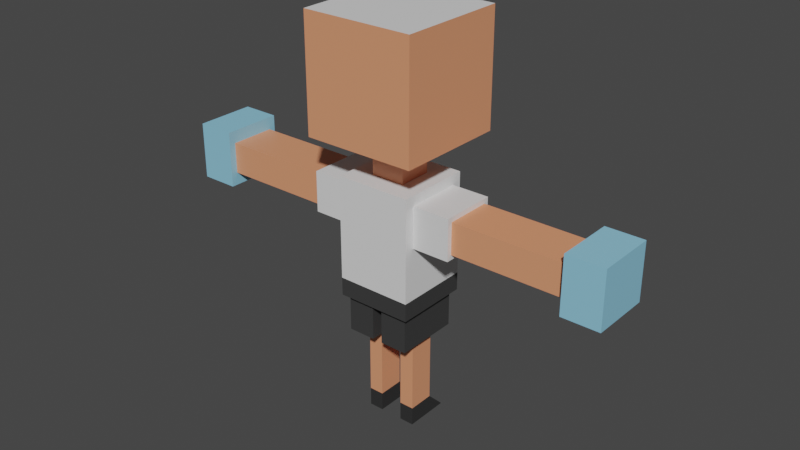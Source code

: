 # Source: baseEnemy.blend  (saved by Blender 3.6.14; exported with 4.5.12 LTS)
import bpy
from mathutils import Matrix  # noqa: F401  (used for matrix-valued properties, if any)

bpy.ops.wm.read_factory_settings(use_empty=True)
scene = bpy.context.scene
scene.name = 'Scene'

# ---- materials (node trees are filled in below, after node groups)
mat_skin = bpy.data.materials.new('skin')
mat_skin.use_transparent_shadow = False
mat_tshirt = bpy.data.materials.new('tshirt')
mat_tshirt.use_transparent_shadow = False
mat_pants = bpy.data.materials.new('pants')
mat_pants.use_transparent_shadow = False
mat_shoes = bpy.data.materials.new('shoes')
mat_shoes.use_transparent_shadow = False
mat_hand = bpy.data.materials.new('hand')
mat_hand.use_transparent_shadow = False

# ---- material node trees
mat_skin.use_nodes = True; mat_skin.node_tree.nodes.clear()
_N = mat_skin.node_tree.nodes; _L = mat_skin.node_tree.links
n0 = _N.new('ShaderNodeBsdfPrincipled'); n0.name = 'Principled BSDF'; n0.location = (10, 300)
n0.distribution = 'GGX'
n0.subsurface_method = 'RANDOM_WALK_SKIN'
n0.inputs[0].default_value = (0.8, 0.3105, 0.1604, 1.0)
n0.inputs[3].default_value = 1.45
n0.inputs[27].default_value = (0.0, 0.0, 0.0, 1.0)
n0.inputs[28].default_value = 1.0
n1 = _N.new('ShaderNodeOutputMaterial'); n1.name = 'Material Output'; n1.location = (300, 300)
_L.new(n0.outputs[0], n1.inputs[0])
n1.is_active_output = True
mat_tshirt.use_nodes = True; mat_tshirt.node_tree.nodes.clear()
_N = mat_tshirt.node_tree.nodes; _L = mat_tshirt.node_tree.links
n0 = _N.new('ShaderNodeBsdfPrincipled'); n0.name = 'Principled BSDF'; n0.location = (10, 300)
n0.distribution = 'GGX'
n0.subsurface_method = 'RANDOM_WALK_SKIN'
n0.inputs[3].default_value = 1.45
n0.inputs[27].default_value = (0.0, 0.0, 0.0, 1.0)
n0.inputs[28].default_value = 1.0
n1 = _N.new('ShaderNodeOutputMaterial'); n1.name = 'Material Output'; n1.location = (300, 300)
_L.new(n0.outputs[0], n1.inputs[0])
n1.is_active_output = True
mat_pants.use_nodes = True; mat_pants.node_tree.nodes.clear()
_N = mat_pants.node_tree.nodes; _L = mat_pants.node_tree.links
n0 = _N.new('ShaderNodeBsdfPrincipled'); n0.name = 'Principled BSDF'; n0.location = (10, 300)
n0.distribution = 'GGX'
n0.subsurface_method = 'RANDOM_WALK_SKIN'
n0.inputs[0].default_value = (0.04321, 0.04321, 0.04321, 1.0)
n0.inputs[3].default_value = 1.45
n0.inputs[27].default_value = (0.0, 0.0, 0.0, 1.0)
n0.inputs[28].default_value = 1.0
n1 = _N.new('ShaderNodeOutputMaterial'); n1.name = 'Material Output'; n1.location = (300, 300)
_L.new(n0.outputs[0], n1.inputs[0])
n1.is_active_output = True
mat_shoes.use_nodes = True; mat_shoes.node_tree.nodes.clear()
_N = mat_shoes.node_tree.nodes; _L = mat_shoes.node_tree.links
n0 = _N.new('ShaderNodeBsdfPrincipled'); n0.name = 'Principled BSDF'; n0.location = (10, 300)
n0.distribution = 'GGX'
n0.subsurface_method = 'RANDOM_WALK_SKIN'
n0.inputs[0].default_value = (0.02924, 0.02924, 0.02924, 1.0)
n0.inputs[3].default_value = 1.45
n0.inputs[27].default_value = (0.0, 0.0, 0.0, 1.0)
n0.inputs[28].default_value = 1.0
n1 = _N.new('ShaderNodeOutputMaterial'); n1.name = 'Material Output'; n1.location = (300, 300)
_L.new(n0.outputs[0], n1.inputs[0])
n1.is_active_output = True
mat_hand.use_nodes = True; mat_hand.node_tree.nodes.clear()
_N = mat_hand.node_tree.nodes; _L = mat_hand.node_tree.links
n0 = _N.new('ShaderNodeBsdfPrincipled'); n0.name = 'Principled BSDF'; n0.location = (10, 300)
n0.distribution = 'GGX'
n0.subsurface_method = 'RANDOM_WALK_SKIN'
n0.inputs[0].default_value = (0.2673, 0.6005, 0.8, 1.0)
n0.inputs[3].default_value = 1.45
n0.inputs[27].default_value = (0.0, 0.0, 0.0, 1.0)
n0.inputs[28].default_value = 1.0
n1 = _N.new('ShaderNodeOutputMaterial'); n1.name = 'Material Output'; n1.location = (300, 300)
_L.new(n0.outputs[0], n1.inputs[0])
n1.is_active_output = True

# ---- world
world_world = bpy.data.worlds.new('World'); scene.world = world_world
world_world.use_nodes = True; world_world.node_tree.nodes.clear()
_N = world_world.node_tree.nodes; _L = world_world.node_tree.links
n0 = _N.new('ShaderNodeOutputWorld'); n0.name = 'World Output'; n0.location = (300, 300)
n1 = _N.new('ShaderNodeBackground'); n1.name = 'Background'; n1.location = (10, 300)
n1.inputs[0].default_value = (0.05088, 0.05088, 0.05088, 1.0)
_L.new(n1.outputs[0], n0.inputs[0])
n0.is_active_output = True
world_world.color = (0.05088, 0.05088, 0.05088)
world_world.use_sun_shadow = False
world_world.sun_shadow_jitter_overblur = 0.0

# ---- meshes
me_cube = bpy.data.meshes.new('Cube')
me_cube.from_pydata([(-0.8655, -0.8655, -4.6), (-0.4475, -0.4475, -1.4), (-0.8655, 0.8655, -4.6), (-0.4475, 0.4475, -1.4), (-1.0, -0.7404, -1.66), (-1.0, 0.7404, -1.66), (-0.4475, -0.4475, -0.4), (-0.4475, 0.4475, -0.4), (-1.477, -1.477, -0.4), (-1.477, 1.477, -0.4), (-1.477, -1.477, 2.6), (-1.477, 1.477, 2.6), (-1.0, -0.7404, -2.74), (-1.0, 0.7404, -2.74), (-1.0, -1.0, -4.12), (-1.0, -1.0, -1.4), (-1.0, 1.0, -1.4), (-1.0, 1.0, -4.12), (-2.0, -0.6128, -2.613), (-2.0, -0.6128, -1.787), (-2.0, 0.6128, -1.787), (-2.0, 0.6128, -2.613), (-2.0, -0.7404, -2.74), (-2.0, -0.7404, -1.66), (-2.0, 0.7404, -1.66), (-2.0, 0.7404, -2.74), (-5.0, -0.6128, -2.613), (-5.0, -0.6128, -1.787), (-5.0, 0.6128, -1.787), (-5.0, 0.6128, -2.613), (-5.0, -0.7967, -2.951), (-5.0, -0.7967, -1.449), (-5.0, 0.7967, -1.449), (-5.0, 0.7967, -2.951), (-6.0, -0.6148, -2.769), (-6.0, -0.6148, -1.631), (-6.0, 0.6148, -1.631), (-6.0, 0.6148, -2.769), (-6.0, -0.7967, -2.951), (-6.0, -0.7967, -1.449), (-6.0, 0.7967, -1.449), (-6.0, 0.7967, -2.951), (-0.1345, 0.8655, -4.6), (0.0, 1.0, -1.4), (-0.1345, -0.8655, -4.6), (0.0, -1.0, -1.4), (0.0, 0.4475, -1.4), (0.0, -0.4475, -1.4), (0.0, 0.4475, -0.4), (0.0, -0.4475, -0.4), (0.0, 1.477, -0.4), (0.0, -1.477, -0.4), (0.0, 1.477, 2.6), (0.0, -1.477, 2.6), (0.0, -1.0, -4.12), (0.0, 1.0, -4.12), (-1.0, 1.0, -4.6), (-1.0, -1.0, -4.6), (0.0, 1.0, -4.6), (0.0, -1.0, -4.6), (-0.6954, 0.3477, -5.6), (-0.6954, -0.3477, -5.6), (-0.3046, 0.3477, -5.6), (-0.3046, -0.3477, -5.6), (-0.8655, 0.8655, -5.6), (-0.8655, -0.8655, -5.6), (-0.1345, 0.8655, -5.6), (-0.1345, -0.8655, -5.6), (-0.6954, 0.3477, -7.6), (-0.6954, -0.3477, -7.6), (-0.3046, 0.3477, -7.6), (-0.3046, -0.3477, -7.6), (-0.6954, 0.3477, -8.1), (-0.6954, -0.3477, -8.1), (-0.3046, 0.3477, -8.1), (-0.3046, -0.3477, -8.1), (-0.3046, 0.3477, -7.6), (-0.6954, 0.3477, -7.6), (-0.3046, 0.8477, -8.1), (-0.6954, 0.8477, -8.1)], [], [(4, 5, 24, 23), (54, 45, 15, 14), (1, 3, 16, 15), (47, 1, 15, 45), (46, 3, 7, 48), (3, 1, 6, 7), (7, 6, 8, 9), (48, 7, 9, 50), (52, 11, 10, 53), (50, 9, 11, 52), (9, 8, 10, 11), (59, 54, 14, 57), (57, 14, 17, 56), (4, 12, 14, 15), (5, 4, 15, 16), (13, 5, 16, 17), (12, 13, 17, 14), (20, 21, 29, 28), (5, 13, 25, 24), (12, 4, 23, 22), (13, 12, 22, 25), (19, 18, 22, 23), (20, 19, 23, 24), (21, 20, 24, 25), (18, 21, 25, 22), (28, 29, 33, 32), (18, 19, 27, 26), (21, 18, 26, 29), (19, 20, 28, 27), (33, 30, 38, 41), (26, 27, 31, 30), (29, 26, 30, 33), (27, 28, 32, 31), (34, 35, 36, 37), (31, 32, 40, 39), (32, 33, 41, 40), (30, 31, 39, 38), (35, 34, 38, 39), (36, 35, 39, 40), (37, 36, 40, 41), (34, 37, 41, 38), (56, 17, 55, 58), (6, 49, 51, 8), (8, 51, 53, 10), (3, 46, 43, 16), (1, 47, 49, 6), (2, 42, 66, 64), (17, 16, 43, 55), (2, 0, 57, 56), (42, 2, 56, 58), (0, 44, 59, 57), (44, 42, 58, 59), (63, 61, 69, 71), (44, 0, 65, 67), (0, 2, 64, 65), (42, 44, 67, 66), (60, 61, 65, 64), (62, 60, 64, 66), (61, 63, 67, 65), (63, 62, 66, 67), (70, 71, 75, 74), (61, 60, 68, 69), (62, 63, 71, 70), (60, 62, 70, 68), (72, 74, 75, 73), (74, 72, 79, 78), (71, 69, 73, 75), (69, 68, 72, 73), (77, 76, 78, 79), (72, 68, 77, 79), (68, 70, 76, 77), (70, 74, 78, 76)])
me_cube.polygons.foreach_set('material_index', [1, 1, 1, 1, 0, 0, 0, 0, 1, 0, 0, 2, 2, 1, 1, 1, 1, 0, 1, 1, 1, 1, 1, 1, 1, 4, 0, 0, 0, 4, 4, 4, 4, 4, 4, 4, 4, 4, 4, 4, 4, 2, 0, 0, 1, 0, 2, 1, 2, 2, 2, 2, 0, 2, 2, 2, 2, 2, 2, 2, 3, 0, 0, 0, 3, 3, 3, 3, 3, 3, 0, 3])
_uv = me_cube.uv_layers.new(name='UVMap')
_uv.uv.foreach_set('vector', [0.6047, 0.03245, 0.6047, 0.2175, 0.6047, 0.2175, 0.6047, 0.03245, 0.4125, 0.875, 0.625, 0.875, 0.625, 1.0, 0.4125, 1.0, 0.8059, 0.6809, 0.8059, 0.5691, 0.875, 0.5, 0.875, 0.75, 0.75, 0.6809, 0.8059, 0.6809, 0.875, 0.75, 0.75, 0.75, 0.75, 0.5691, 0.8059, 0.5691, 0.8059, 0.5691, 0.75, 0.5691, 0.8059, 0.5691, 0.8059, 0.6809, 0.8059, 0.6809, 0.8059, 0.5691, 0.8059, 0.5691, 0.8059, 0.6809, 0.8059, 0.6809, 0.8059, 0.5691, 0.75, 0.5691, 0.8059, 0.5691, 0.8059, 0.5691, 0.75, 0.5691, 0.75, 0.5691, 0.8059, 0.5691, 0.8059, 0.6809, 0.75, 0.6809, 0.75, 0.5691, 0.8059, 0.5691, 0.8059, 0.5691, 0.75, 0.5691, 0.8059, 0.5691, 0.8059, 0.6809, 0.8059, 0.6809, 0.8059, 0.5691, 0.375, 0.875, 0.4125, 0.875, 0.4125, 1.0, 0.375, 1.0, 0.375, 0.0, 0.4125, 0.0, 0.4125, 0.25, 0.375, 0.25, 0.6047, 0.03245, 0.5203, 0.03245, 0.4125, 0.0, 0.625, 0.0, 0.6047, 0.2175, 0.6047, 0.03245, 0.625, 0.0, 0.625, 0.25, 0.5203, 0.2175, 0.6047, 0.2175, 0.625, 0.25, 0.4125, 0.25, 0.5203, 0.03245, 0.5203, 0.2175, 0.4125, 0.25, 0.4125, 0.0, 0.5948, 0.2016, 0.5302, 0.2016, 0.5302, 0.2016, 0.5948, 0.2016, 0.6047, 0.2175, 0.5203, 0.2175, 0.5203, 0.2175, 0.6047, 0.2175, 0.5203, 0.03245, 0.6047, 0.03245, 0.6047, 0.03245, 0.5203, 0.03245, 0.5203, 0.2175, 0.5203, 0.03245, 0.5203, 0.03245, 0.5203, 0.2175, 0.5948, 0.0484, 0.5302, 0.0484, 0.5203, 0.03245, 0.6047, 0.03245, 0.5948, 0.2016, 0.5948, 0.0484, 0.6047, 0.03245, 0.6047, 0.2175, 0.5302, 0.2016, 0.5948, 0.2016, 0.6047, 0.2175, 0.5203, 0.2175, 0.5302, 0.0484, 0.5302, 0.2016, 0.5203, 0.2175, 0.5203, 0.03245, 0.5948, 0.2016, 0.5302, 0.2016, 0.5302, 0.2016, 0.5948, 0.2016, 0.5302, 0.0484, 0.5948, 0.0484, 0.5948, 0.0484, 0.5302, 0.0484, 0.5302, 0.2016, 0.5302, 0.0484, 0.5302, 0.0484, 0.5302, 0.2016, 0.5948, 0.0484, 0.5948, 0.2016, 0.5948, 0.2016, 0.5948, 0.0484, 0.5302, 0.2016, 0.5302, 0.0484, 0.5302, 0.0484, 0.5302, 0.2016, 0.5302, 0.0484, 0.5948, 0.0484, 0.5948, 0.0484, 0.5302, 0.0484, 0.5302, 0.2016, 0.5302, 0.0484, 0.5302, 0.0484, 0.5302, 0.2016, 0.5948, 0.0484, 0.5948, 0.2016, 0.5948, 0.2016, 0.5948, 0.0484, 0.5381, 0.06588, 0.5869, 0.06588, 0.5869, 0.1841, 0.5381, 0.1841, 0.5948, 0.0484, 0.5948, 0.2016, 0.5948, 0.2016, 0.5948, 0.0484, 0.5948, 0.2016, 0.5302, 0.2016, 0.5302, 0.2016, 0.5948, 0.2016, 0.5302, 0.0484, 0.5948, 0.0484, 0.5948, 0.0484, 0.5302, 0.0484, 0.5869, 0.06588, 0.5381, 0.06588, 0.5302, 0.0484, 0.5948, 0.0484, 0.5869, 0.1841, 0.5869, 0.06588, 0.5948, 0.0484, 0.5948, 0.2016, 0.5381, 0.1841, 0.5869, 0.1841, 0.5948, 0.2016, 0.5302, 0.2016, 0.5381, 0.06588, 0.5381, 0.1841, 0.5302, 0.2016, 0.5302, 0.0484, 0.375, 0.25, 0.4125, 0.25, 0.4125, 0.375, 0.375, 0.375, 0.8059, 0.6809, 0.75, 0.6809, 0.75, 0.6809, 0.8059, 0.6809, 0.8059, 0.6809, 0.75, 0.6809, 0.75, 0.6809, 0.8059, 0.6809, 0.8059, 0.5691, 0.75, 0.5691, 0.75, 0.5, 0.875, 0.5, 0.8059, 0.6809, 0.75, 0.6809, 0.75, 0.6809, 0.8059, 0.6809, 0.1418, 0.5168, 0.2332, 0.5168, 0.2332, 0.5168, 0.1418, 0.5168, 0.4125, 0.25, 0.625, 0.25, 0.625, 0.375, 0.4125, 0.375, 0.1418, 0.5168, 0.1418, 0.7332, 0.125, 0.75, 0.125, 0.5, 0.2332, 0.5168, 0.1418, 0.5168, 0.125, 0.5, 0.25, 0.5, 0.1418, 0.7332, 0.2332, 0.7332, 0.25, 0.75, 0.125, 0.75, 0.2332, 0.7332, 0.2332, 0.5168, 0.25, 0.5, 0.25, 0.75, 0.2119, 0.7119, 0.1631, 0.7119, 0.1631, 0.7119, 0.2119, 0.7119, 0.2332, 0.7332, 0.1418, 0.7332, 0.1418, 0.7332, 0.2332, 0.7332, 0.1418, 0.7332, 0.1418, 0.5168, 0.1418, 0.5168, 0.1418, 0.7332, 0.2332, 0.5168, 0.2332, 0.7332, 0.2332, 0.7332, 0.2332, 0.5168, 0.1631, 0.5381, 0.1631, 0.7119, 0.1418, 0.7332, 0.1418, 0.5168, 0.2119, 0.5381, 0.1631, 0.5381, 0.1418, 0.5168, 0.2332, 0.5168, 0.1631, 0.7119, 0.2119, 0.7119, 0.2332, 0.7332, 0.1418, 0.7332, 0.2119, 0.7119, 0.2119, 0.5381, 0.2332, 0.5168, 0.2332, 0.7332, 0.2119, 0.5381, 0.2119, 0.7119, 0.2119, 0.7119, 0.2119, 0.5381, 0.1631, 0.7119, 0.1631, 0.5381, 0.1631, 0.5381, 0.1631, 0.7119, 0.2119, 0.5381, 0.2119, 0.7119, 0.2119, 0.7119, 0.2119, 0.5381, 0.1631, 0.5381, 0.2119, 0.5381, 0.2119, 0.5381, 0.1631, 0.5381, 0.1631, 0.5381, 0.2119, 0.5381, 0.2119, 0.7119, 0.1631, 0.7119, 0.2119, 0.5381, 0.1631, 0.5381, 0.1631, 0.5381, 0.2119, 0.5381, 0.2119, 0.7119, 0.1631, 0.7119, 0.1631, 0.7119, 0.2119, 0.7119, 0.1631, 0.7119, 0.1631, 0.5381, 0.1631, 0.5381, 0.1631, 0.7119, 0.1631, 0.5381, 0.2119, 0.5381, 0.2119, 0.5381, 0.1631, 0.5381, 0.1631, 0.5381, 0.1631, 0.5381, 0.1631, 0.5381, 0.1631, 0.5381, 0.1631, 0.5381, 0.2119, 0.5381, 0.2119, 0.5381, 0.1631, 0.5381, 0.2119, 0.5381, 0.2119, 0.5381, 0.2119, 0.5381, 0.2119, 0.5381])
me_cube.materials.append(mat_skin)
me_cube.materials.append(mat_tshirt)
me_cube.materials.append(mat_pants)
me_cube.materials.append(mat_shoes)
me_cube.materials.append(mat_hand)
me_cube.update()
arm_armature = bpy.data.armatures.new('Armature')  # bones are not reproduced

# ---- objects
ob_cube_001 = bpy.data.objects.new('Cube.001', me_cube)
ob_enemibones = bpy.data.objects.new('enemiBones', arm_armature)

# ---- transforms, parenting, visibility, modifiers, constraints
ob_cube_001.location = (0.0, 0.0, 0.8)
ob_cube_001.scale = (0.1, 0.1, 0.1)
_m = ob_cube_001.modifiers.new('Mirror', 'MIRROR')
ob_enemibones.location = (0.0, 0.0, 0.7)
ob_enemibones.scale = (0.3, 0.3, 0.3)
ob_enemibones.show_in_front = True

# ---- collection membership
scene.collection.objects.link(ob_cube_001)
scene.collection.objects.link(ob_enemibones)

# ---- scene / render settings (as saved in the file)
scene.frame_start = 1; scene.frame_end = 250; scene.frame_set(1)
scene.render.engine = 'BLENDER_EEVEE_NEXT'
scene.cycles.sampling_pattern = 'TABULATED_SOBOL'
scene.view_settings.view_transform = 'Filmic'
bpy.context.view_layer.update()

# ---- added for rendering (the .blend has no active camera and no usable light): camera, sun
cam_auto = bpy.data.cameras.new('AutoCamera')
cam_auto.lens = 50.0
cam_auto.sensor_width = 36.0
cam_auto.clip_end = 1000.0
ob_auto_camera = bpy.data.objects.new('AutoCamera', cam_auto)
scene.collection.objects.link(ob_auto_camera)
ob_auto_camera.location = (1.51243, -1.81492, 1.73494)
ob_auto_camera.rotation_euler = (1.09748, -7.21219e-08, 0.694738)
scene.camera = ob_auto_camera
light_auto_sun = bpy.data.lights.new('AutoSun', 'SUN')
light_auto_sun.energy = 3.0
light_auto_sun.angle = 0.0523599
ob_auto_sun = bpy.data.objects.new('AutoSun', light_auto_sun)
scene.collection.objects.link(ob_auto_sun)
ob_auto_sun.rotation_euler = (0.872665, 0.174533, 0.523599)
bpy.context.view_layer.update()
